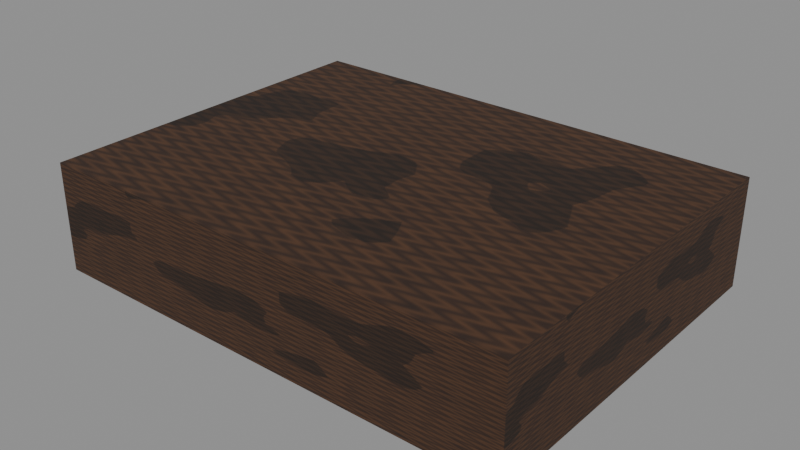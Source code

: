 # Source: book_dark.blend  (saved by Blender 4.2.66; exported with 4.5.12 LTS)
import bpy
from mathutils import Matrix  # noqa: F401  (used for matrix-valued properties, if any)

bpy.ops.wm.read_factory_settings(use_empty=True)
scene = bpy.context.scene
scene.name = 'Scene'

# ---- images (referenced by path relative to the original .blend; pixels are not part of the script)
import os
ASSET_DIR = os.environ.get("B2B_ASSET_DIR", "")  # directory of the original .blend (textures are referenced by path, not embedded)
HERE = os.path.dirname(os.path.abspath(__file__))  # packed textures are extracted next to this script under _unpacked/

def load_image(name, relpath, width, height, colorspace="sRGB"):
    """Load a texture the original file referenced (path relative to the .blend, or extracted next to this script)."""
    p = next((c for c in (os.path.join(HERE, relpath), os.path.join(ASSET_DIR, relpath)) if relpath and os.path.exists(c)), "")
    if p:
        img = bpy.data.images.load(p, check_existing=True)
        img.name = name
    else:  # same state as the original file: an image datablock whose file is absent (Cycles renders it pink)
        img = bpy.data.images.new(name, width, height)
        img.source = "FILE"
        img.filepath = "//" + (relpath or name)
    img.colorspace_settings.name = colorspace
    return img
img_t_wood_dark = load_image('t_wood_dark', '_unpacked/t_wood_dark.b21b05b8.png', 512, 512, 'sRGB')
img_t_paper_white = load_image('t_paper_white', '_unpacked/t_paper_white.440f9d51.png', 256, 256, 'sRGB')

# ---- materials (node trees are filled in below, after node groups)
mat_m_wooddark = bpy.data.materials.new('M_WoodDark')
mat_m_wooddark.use_backface_culling = True
mat_m_paperwhite = bpy.data.materials.new('M_PaperWhite')
mat_m_paperwhite.use_backface_culling = True

# ---- material node trees
mat_m_wooddark.use_nodes = True; mat_m_wooddark.node_tree.nodes.clear()
_N = mat_m_wooddark.node_tree.nodes; _L = mat_m_wooddark.node_tree.links
n0 = _N.new('ShaderNodeBsdfPrincipled'); n0.name = 'Principled BSDF'; n0.location = (10, 300)
n0.inputs[2].default_value = 0.78
n1 = _N.new('ShaderNodeOutputMaterial'); n1.name = 'Material Output'; n1.location = (300, 300)
n2 = _N.new('ShaderNodeTexImage'); n2.name = 'Image Texture'; n2.location = (-440, 210)
n2.label = 'BASE COLOR'
n2.image = img_t_wood_dark
_L.new(n0.outputs[0], n1.inputs[0])
_L.new(n2.outputs[0], n0.inputs[0])
n1.is_active_output = True
mat_m_paperwhite.use_nodes = True; mat_m_paperwhite.node_tree.nodes.clear()
_N = mat_m_paperwhite.node_tree.nodes; _L = mat_m_paperwhite.node_tree.links
n0 = _N.new('ShaderNodeBsdfPrincipled'); n0.name = 'Principled BSDF'; n0.location = (10, 300)
n0.inputs[2].default_value = 0.92
n1 = _N.new('ShaderNodeOutputMaterial'); n1.name = 'Material Output'; n1.location = (300, 300)
n2 = _N.new('ShaderNodeTexImage'); n2.name = 'Image Texture'; n2.location = (-440, 210)
n2.label = 'BASE COLOR'
n2.image = img_t_paper_white
_L.new(n0.outputs[0], n1.inputs[0])
_L.new(n2.outputs[0], n0.inputs[0])
n1.is_active_output = True

# ---- meshes
me_cover = bpy.data.meshes.new('Cover')
me_cover.from_pydata([(-0.1, -0.075, -0.0225), (0.1, -0.075, -0.0225), (0.1, -0.075, 0.0225), (-0.1, -0.075, 0.0225), (0.1, 0.075, -0.0225), (-0.1, 0.075, -0.0225), (-0.1, 0.075, 0.0225), (0.1, 0.075, 0.0225), (0.1, -0.075, -0.0225), (0.1, 0.075, -0.0225), (0.1, 0.075, 0.0225), (0.1, -0.075, 0.0225), (-0.1, 0.075, -0.0225), (-0.1, -0.075, -0.0225), (-0.1, -0.075, 0.0225), (-0.1, 0.075, 0.0225), (-0.1, -0.075, 0.0225), (0.1, -0.075, 0.0225), (0.1, 0.075, 0.0225), (-0.1, 0.075, 0.0225), (-0.1, 0.075, -0.0225), (0.1, 0.075, -0.0225), (0.1, -0.075, -0.0225), (-0.1, -0.075, -0.0225)], [], [(0, 1, 2), (0, 2, 3), (4, 5, 6), (4, 6, 7), (8, 9, 10), (8, 10, 11), (12, 13, 14), (12, 14, 15), (16, 17, 18), (16, 18, 19), (20, 21, 22), (20, 22, 23)])
_uv = me_cover.uv_layers.new(name='UVMap')
_uv.uv.foreach_set('vector', [0.0, 1.0, 1.0, 1.0, 1.0, 0.0, 0.0, 1.0, 1.0, 0.0, 0.0, 0.0, 0.0, 1.0, 1.0, 1.0, 1.0, 0.0, 0.0, 1.0, 1.0, 0.0, 0.0, 0.0, 0.0, 1.0, 1.0, 1.0, 1.0, 0.0, 0.0, 1.0, 1.0, 0.0, 0.0, 0.0, 0.0, 1.0, 1.0, 1.0, 1.0, 0.0, 0.0, 1.0, 1.0, 0.0, 0.0, 0.0, 0.0, 1.0, 1.0, 1.0, 1.0, 0.0, 0.0, 1.0, 1.0, 0.0, 0.0, 0.0, 0.0, 1.0, 1.0, 1.0, 1.0, 0.0, 0.0, 1.0, 1.0, 0.0, 0.0, 0.0])
me_cover.materials.append(mat_m_wooddark)
me_cover.update()
me_cover.normals_split_custom_set([tuple(v) for v in zip(*[iter([0.0, -1.0, 0.0, 0.0, -1.0, 0.0, 0.0, -1.0, 0.0, 0.0, -1.0, 0.0, 0.0, -1.0, 0.0, 0.0, -1.0, 0.0, 0.0, 1.0, 0.0, 0.0, 1.0, 0.0, 0.0, 1.0, 0.0, 0.0, 1.0, 0.0, 0.0, 1.0, 0.0, 0.0, 1.0, 0.0, 1.0, 0.0, 0.0, 1.0, 0.0, 0.0, 1.0, 0.0, 0.0, 1.0, 0.0, 0.0, 1.0, 0.0, 0.0, 1.0, 0.0, 0.0, -1.0, 0.0, 0.0, -1.0, 0.0, 0.0, -1.0, 0.0, 0.0, -1.0, 0.0, 0.0, -1.0, 0.0, 0.0, -1.0, 0.0, 0.0, 0.0, 0.0, 1.0, 0.0, 0.0, 1.0, 0.0, 0.0, 1.0, 0.0, 0.0, 1.0, 0.0, 0.0, 1.0, 0.0, 0.0, 1.0, 0.0, 0.0, -1.0, 0.0, 0.0, -1.0, 0.0, 0.0, -1.0, 0.0, 0.0, -1.0, 0.0, 0.0, -1.0, 0.0, 0.0, -1.0])] * 3)])
me_pages = bpy.data.meshes.new('Pages')
me_pages.from_pydata([(-0.09, -0.069, -0.0155), (0.09, -0.069, -0.0155), (0.09, -0.069, 0.0155), (-0.09, -0.069, 0.0155), (0.09, 0.069, -0.0155), (-0.09, 0.069, -0.0155), (-0.09, 0.069, 0.0155), (0.09, 0.069, 0.0155), (0.09, -0.069, -0.0155), (0.09, 0.069, -0.0155), (0.09, 0.069, 0.0155), (0.09, -0.069, 0.0155), (-0.09, 0.069, -0.0155), (-0.09, -0.069, -0.0155), (-0.09, -0.069, 0.0155), (-0.09, 0.069, 0.0155), (-0.09, -0.069, 0.0155), (0.09, -0.069, 0.0155), (0.09, 0.069, 0.0155), (-0.09, 0.069, 0.0155), (-0.09, 0.069, -0.0155), (0.09, 0.069, -0.0155), (0.09, -0.069, -0.0155), (-0.09, -0.069, -0.0155)], [], [(0, 1, 2), (0, 2, 3), (4, 5, 6), (4, 6, 7), (8, 9, 10), (8, 10, 11), (12, 13, 14), (12, 14, 15), (16, 17, 18), (16, 18, 19), (20, 21, 22), (20, 22, 23)])
_uv = me_pages.uv_layers.new(name='UVMap')
_uv.uv.foreach_set('vector', [0.0, 1.0, 1.0, 1.0, 1.0, 0.0, 0.0, 1.0, 1.0, 0.0, 0.0, 0.0, 0.0, 1.0, 1.0, 1.0, 1.0, 0.0, 0.0, 1.0, 1.0, 0.0, 0.0, 0.0, 0.0, 1.0, 1.0, 1.0, 1.0, 0.0, 0.0, 1.0, 1.0, 0.0, 0.0, 0.0, 0.0, 1.0, 1.0, 1.0, 1.0, 0.0, 0.0, 1.0, 1.0, 0.0, 0.0, 0.0, 0.0, 1.0, 1.0, 1.0, 1.0, 0.0, 0.0, 1.0, 1.0, 0.0, 0.0, 0.0, 0.0, 1.0, 1.0, 1.0, 1.0, 0.0, 0.0, 1.0, 1.0, 0.0, 0.0, 0.0])
me_pages.materials.append(mat_m_paperwhite)
me_pages.update()
me_pages.normals_split_custom_set([tuple(v) for v in zip(*[iter([0.0, -1.0, 0.0, 0.0, -1.0, 0.0, 0.0, -1.0, 0.0, 0.0, -1.0, 0.0, 0.0, -1.0, 0.0, 0.0, -1.0, 0.0, 0.0, 1.0, 0.0, 0.0, 1.0, 0.0, 0.0, 1.0, 0.0, 0.0, 1.0, 0.0, 0.0, 1.0, 0.0, 0.0, 1.0, 0.0, 1.0, 0.0, 0.0, 1.0, 0.0, 0.0, 1.0, 0.0, 0.0, 1.0, 0.0, 0.0, 1.0, 0.0, 0.0, 1.0, 0.0, 0.0, -1.0, 0.0, 0.0, -1.0, 0.0, 0.0, -1.0, 0.0, 0.0, -1.0, 0.0, 0.0, -1.0, 0.0, 0.0, -1.0, 0.0, 0.0, 0.0, 0.0, 1.0, 0.0, 0.0, 1.0, 0.0, 0.0, 1.0, 0.0, 0.0, 1.0, 0.0, 0.0, 1.0, 0.0, 0.0, 1.0, 0.0, 0.0, -1.0, 0.0, 0.0, -1.0, 0.0, 0.0, -1.0, 0.0, 0.0, -1.0, 0.0, 0.0, -1.0, 0.0, 0.0, -1.0])] * 3)])

# ---- objects
ob_book_dark = bpy.data.objects.new('book_dark', None)
ob_cover = bpy.data.objects.new('Cover', me_cover)
ob_pages = bpy.data.objects.new('Pages', me_pages)

# ---- transforms, parenting, visibility, modifiers, constraints
ob_book_dark.location = (0.0, 0.0, 0.0)
ob_book_dark.rotation_mode = 'QUATERNION'
ob_book_dark.rotation_quaternion = (1.0, 0.0, 0.0, 0.0)
ob_book_dark.empty_display_size = 0.001
ob_cover.parent = ob_book_dark
ob_cover.location = (0.0, 0.0, 0.0)
ob_cover.rotation_mode = 'QUATERNION'
ob_cover.rotation_quaternion = (1.0, 0.0, 0.0, 0.0)
ob_pages.parent = ob_book_dark
ob_pages.location = (0.006, 0.0, 0.0)
ob_pages.rotation_mode = 'QUATERNION'
ob_pages.rotation_quaternion = (1.0, 0.0, 0.0, 0.0)

# ---- collection membership
scene.collection.objects.link(ob_book_dark)
scene.collection.objects.link(ob_cover)
scene.collection.objects.link(ob_pages)

# ---- scene / render settings (as saved in the file)
scene.frame_start = 1; scene.frame_end = 250; scene.frame_set(1)
scene.render.engine = 'BLENDER_EEVEE_NEXT'
bpy.context.view_layer.update()

# ---- added for rendering (the .blend has no active camera and no usable light): camera, sun + grey world if the file has none
cam_auto = bpy.data.cameras.new('AutoCamera')
cam_auto.lens = 50.0
cam_auto.sensor_width = 36.0
cam_auto.clip_end = 1000.0
ob_auto_camera = bpy.data.objects.new('AutoCamera', cam_auto)
scene.collection.objects.link(ob_auto_camera)
ob_auto_camera.location = (0.235023, -0.282028, 0.188019)
ob_auto_camera.rotation_euler = (1.09748, -7.21219e-08, 0.694738)
scene.camera = ob_auto_camera
light_auto_sun = bpy.data.lights.new('AutoSun', 'SUN')
light_auto_sun.energy = 3.0
light_auto_sun.angle = 0.0523599
ob_auto_sun = bpy.data.objects.new('AutoSun', light_auto_sun)
scene.collection.objects.link(ob_auto_sun)
ob_auto_sun.rotation_euler = (0.872665, 0.174533, 0.523599)
if scene.world is None:
    world_auto = bpy.data.worlds.new('AutoWorld')
    world_auto.color = (0.3, 0.3, 0.3)
    scene.world = world_auto
bpy.context.view_layer.update()
